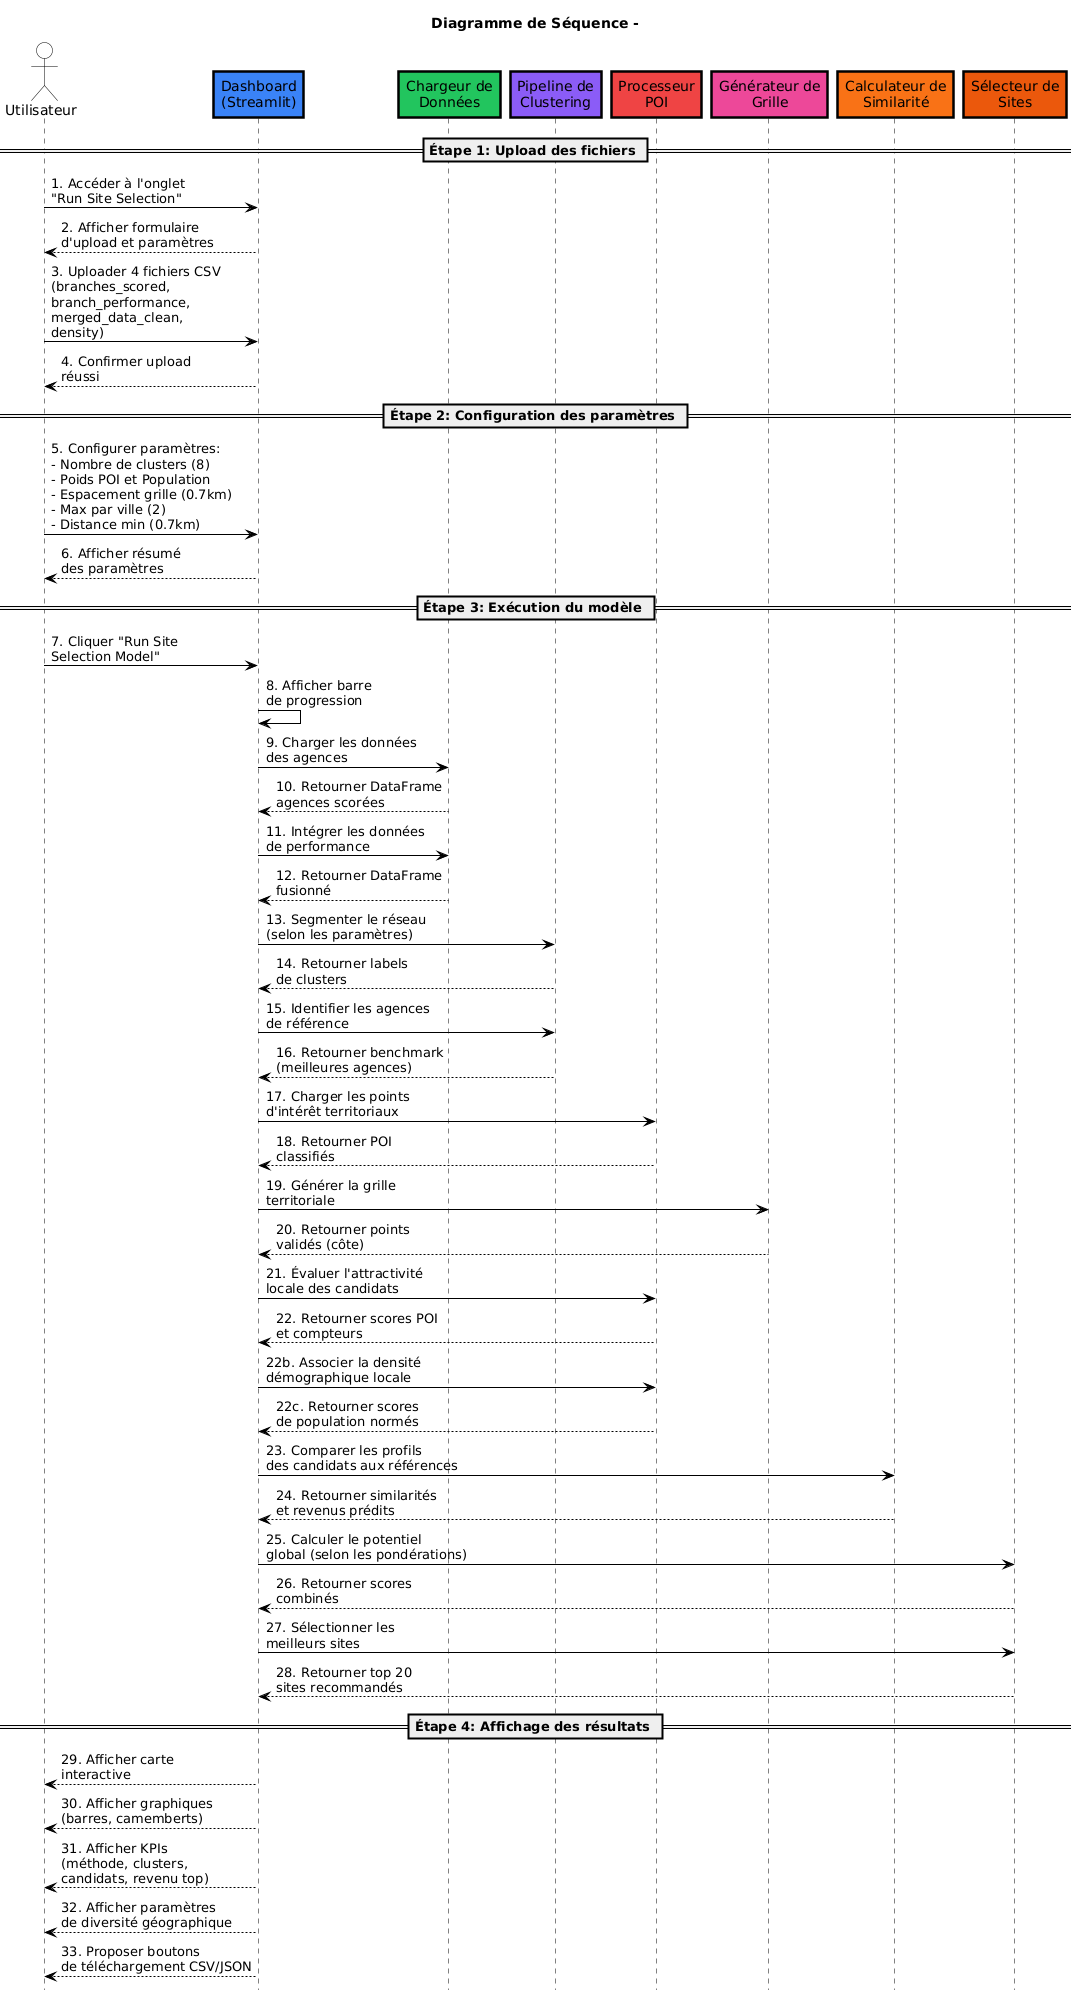

The diagram above was rendered by PlantUML. Its source (embedded in the PNG):
@startuml
skinparam backgroundColor #FFFFFF
skinparam sequence {
    ArrowColor black
    LifeLineBorderColor black
    LifeLineBackgroundColor #FFFFFF
    ParticipantBorderColor black
    ParticipantBackgroundColor white
    LifeLineBorderThickness 2.5
}
skinparam actorStyle stickman
skinparam ActorBorderColor black
skinparam ActorBackgroundColor white
skinparam ParticipantBorderThickness 2.5
skinparam roundCorner 0

title Diagramme de Séquence -

actor "Utilisateur" as User

participant "Dashboard\n(Streamlit)" as Dash #3B82F6
participant "Chargeur de\nDonnées" as Loader #22C55E
participant "Pipeline de\nClustering" as Cluster #8B5CF6
participant "Processeur\nPOI" as POI #EF4444
participant "Générateur de\nGrille" as Grid #EC4899
participant "Calculateur de\nSimilarité" as Sim #F97316
participant "Sélecteur de\nSites" as Select #EA580C
hide footbox
== Étape 1: Upload des fichiers ==

User -> Dash: 1. Accéder à l'onglet\n"Run Site Selection"
Dash --> User: 2. Afficher formulaire\nd'upload et paramètres
User -> Dash: 3. Uploader 4 fichiers CSV\n(branches_scored,\nbranch_performance,\nmerged_data_clean,\ndensity)
Dash --> User: 4. Confirmer upload\nréussi

== Étape 2: Configuration des paramètres ==

User -> Dash: 5. Configurer paramètres:\n- Nombre de clusters (8)\n- Poids POI et Population\n- Espacement grille (0.7km)\n- Max par ville (2)\n- Distance min (0.7km)
Dash --> User: 6. Afficher résumé\ndes paramètres

== Étape 3: Exécution du modèle ==

User -> Dash: 7. Cliquer "Run Site\nSelection Model"
Dash -> Dash: 8. Afficher barre\nde progression
Dash -> Loader: 9. Charger les données\ndes agences
Loader --> Dash: 10. Retourner DataFrame\nagences scorées
Dash -> Loader: 11. Intégrer les données\nde performance
Loader --> Dash: 12. Retourner DataFrame\nfusionné
Dash -> Cluster: 13. Segmenter le réseau\n(selon les paramètres)
Cluster --> Dash: 14. Retourner labels\nde clusters
Dash -> Cluster: 15. Identifier les agences\nde référence
Cluster --> Dash: 16. Retourner benchmark\n(meilleures agences)
Dash -> POI: 17. Charger les points\nd'intérêt territoriaux
POI --> Dash: 18. Retourner POI\nclassifiés
Dash -> Grid: 19. Générer la grille\nterritoriale
Grid --> Dash: 20. Retourner points\nvalidés (côte)
Dash -> POI: 21. Évaluer l'attractivité\nlocale des candidats
POI --> Dash: 22. Retourner scores POI\net compteurs
Dash -> POI: 22b. Associer la densité\ndémographique locale
POI --> Dash: 22c. Retourner scores\nde population normés
Dash -> Sim: 23. Comparer les profils\ndes candidats aux références
Sim --> Dash: 24. Retourner similarités\net revenus prédits
Dash -> Select: 25. Calculer le potentiel\nglobal (selon les pondérations)
Select --> Dash: 26. Retourner scores\ncombinés
Dash -> Select: 27. Sélectionner les\nmeilleurs sites
Select --> Dash: 28. Retourner top 20\nsites recommandés

== Étape 4: Affichage des résultats ==

Dash --> User: 29. Afficher carte\ninteractive
Dash --> User: 30. Afficher graphiques\n(barres, camemberts)
Dash --> User: 31. Afficher KPIs\n(méthode, clusters,\ncandidats, revenu top)
Dash --> User: 32. Afficher paramètres\nde diversité géographique
Dash --> User: 33. Proposer boutons\nde téléchargement CSV/JSON
@enduml